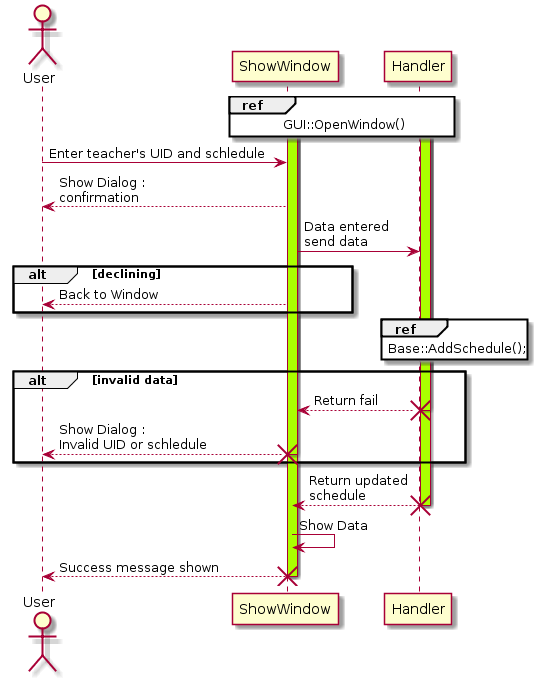

The diagram above was rendered by PlantUML. Its source (embedded in the PNG):
@startuml
actor User


ref over ShowWindow, Handler: GUI::OpenWindow()
activate ShowWindow
activate ShowWindow #aaff00

activate Handler
activate Handler #aaff00

User -> ShowWindow : Enter teacher's UID and schledule 
ShowWindow --> User : Show Dialog :\nconfirmation
ShowWindow -> Handler : Data entered\nsend data
alt declining
ShowWindow --> User: Back to Window
end
ref over Handler : Base::AddSchedule();
alt invalid data
Handler --> ShowWindow : Return fail
destroy Handler
ShowWindow --> User : Show Dialog :\nInvalid UID or schledule
destroy ShowWindow
end

Handler --> ShowWindow : Return updated\nschedule
destroy Handler
ShowWindow -> ShowWindow : Show Data
ShowWindow --> User : Success message shown
destroy ShowWindow
@enduml